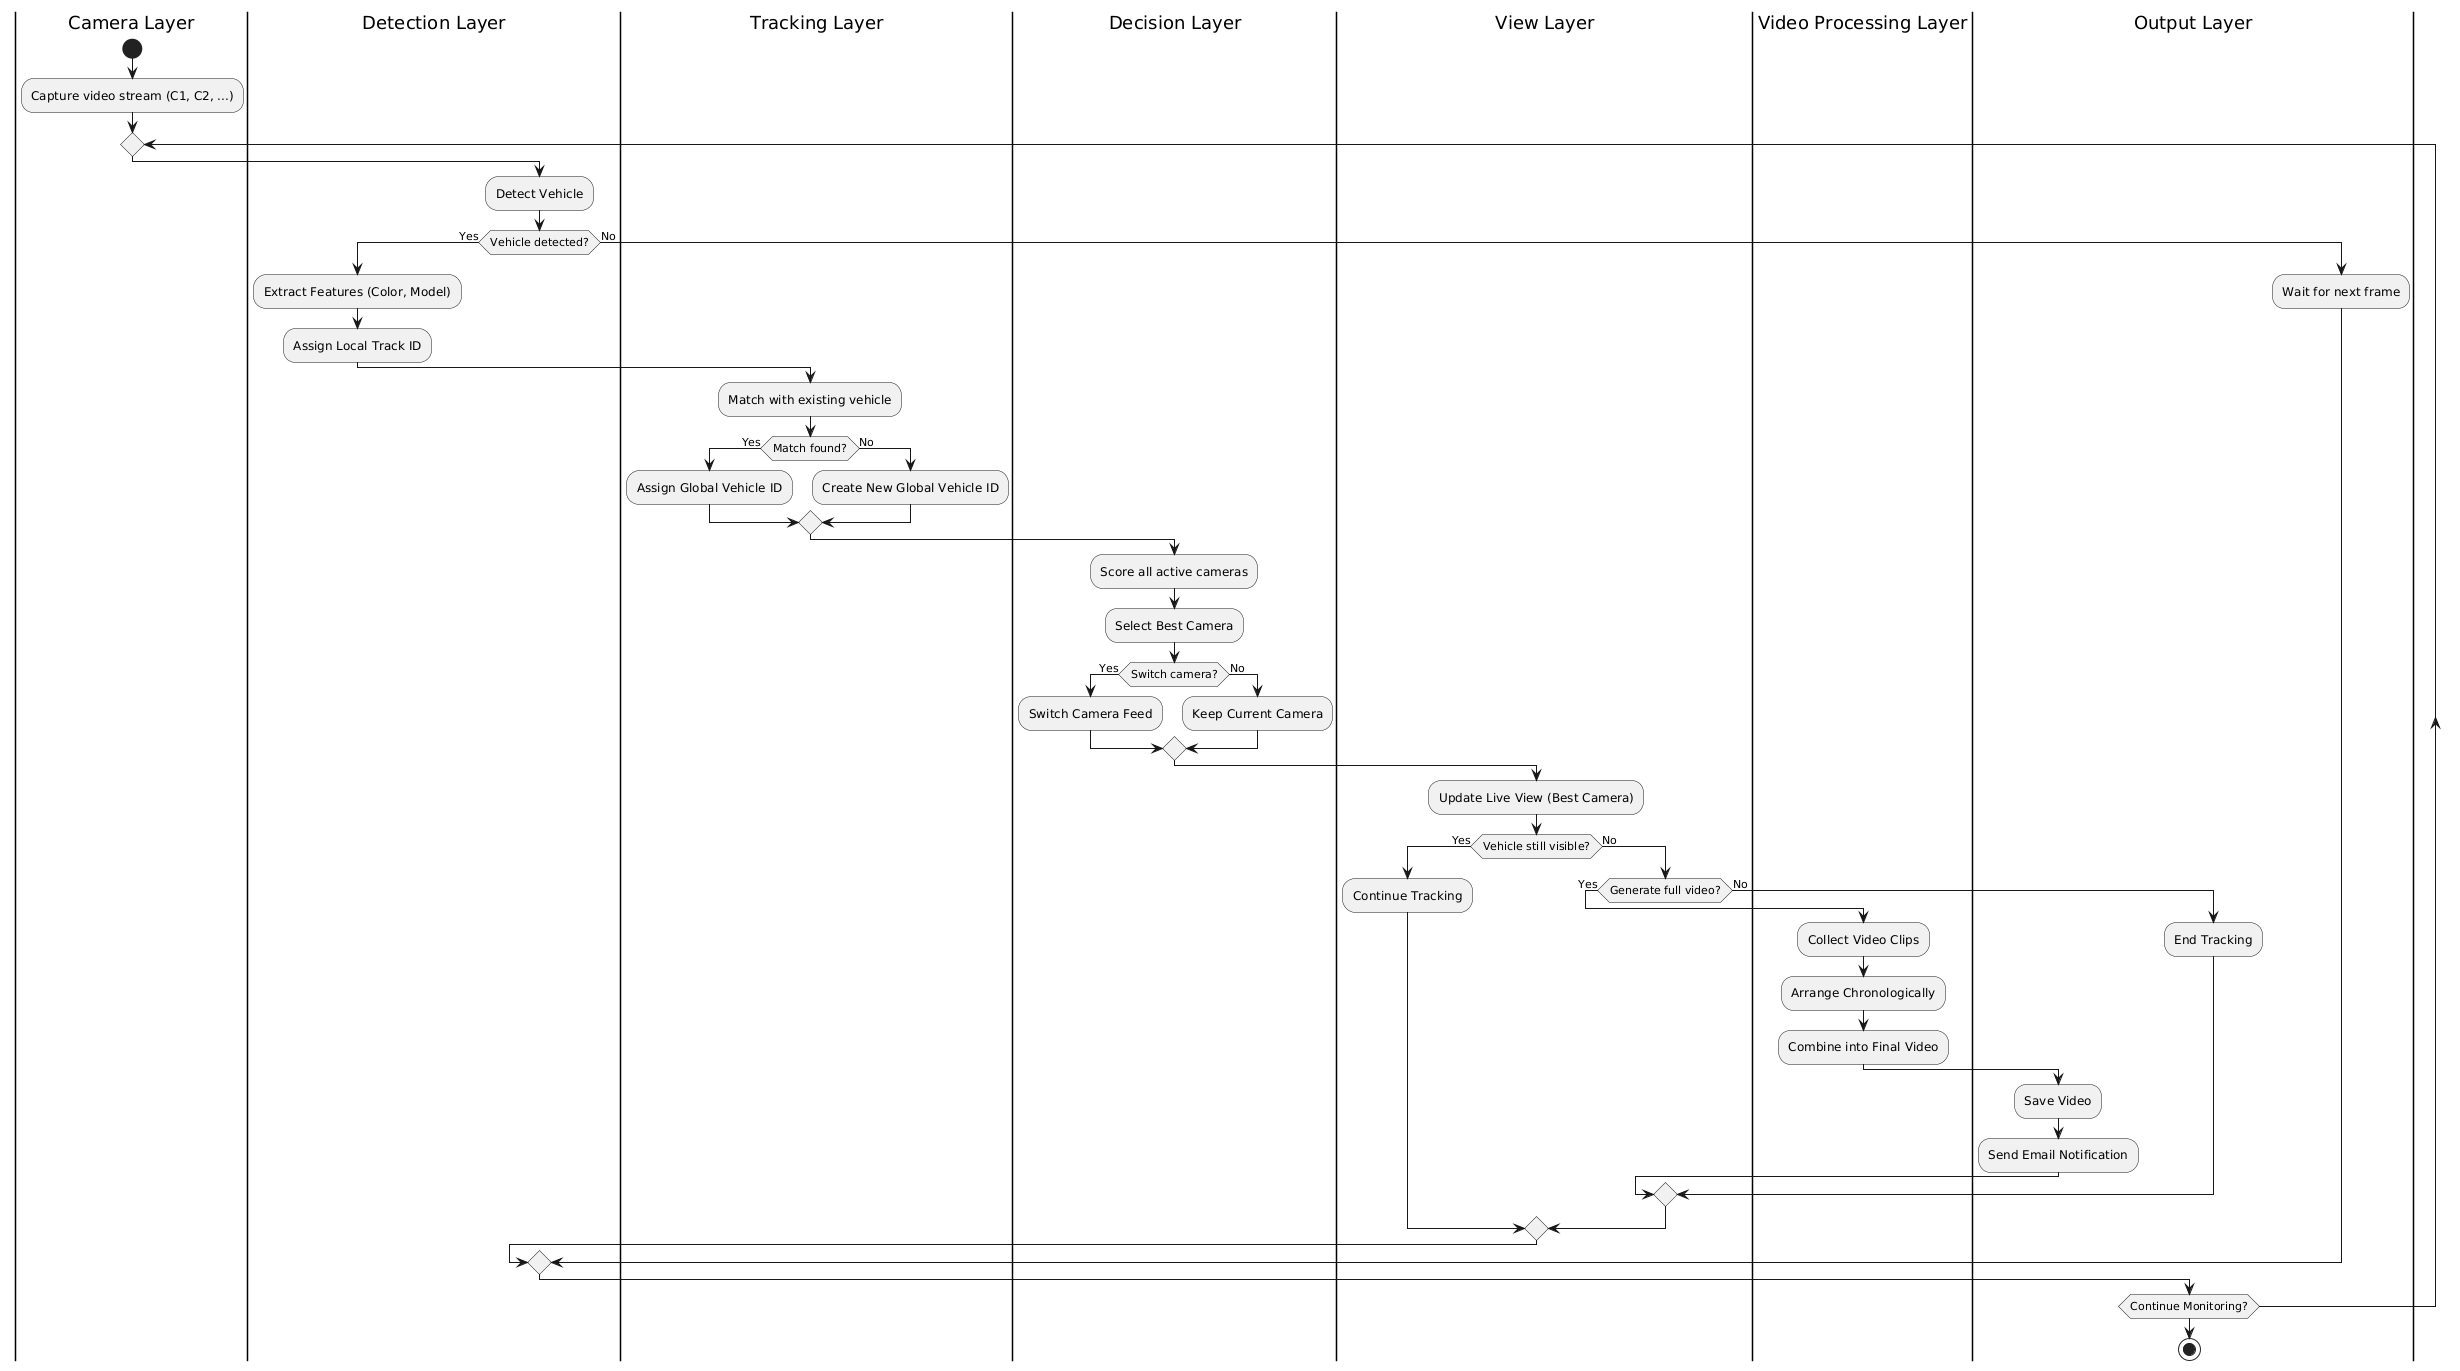

The diagram above was rendered by PlantUML. Its source (embedded in the PNG):
@startuml
|Camera Layer|
start
:Capture video stream (C1, C2, ...);

repeat
  |Detection Layer|
  :Detect Vehicle;

  if (Vehicle detected?) then (Yes)
    :Extract Features (Color, Model);
    :Assign Local Track ID;

    |Tracking Layer|
    :Match with existing vehicle;

    if (Match found?) then (Yes)
      :Assign Global Vehicle ID;
    else (No)
      :Create New Global Vehicle ID;
    endif

    |Decision Layer|
    :Score all active cameras;
    :Select Best Camera;

    if (Switch camera?) then (Yes)
      :Switch Camera Feed;
    else (No)
      :Keep Current Camera;
    endif

    |View Layer|
    :Update Live View (Best Camera);

    if (Vehicle still visible?) then (Yes)
      :Continue Tracking;
    else (No)

      if (Generate full video?) then (Yes)
        
        |Video Processing Layer|
        :Collect Video Clips;
        :Arrange Chronologically;
        :Combine into Final Video;

        |Output Layer|
        :Save Video;
        :Send Email Notification;

      else (No)
        :End Tracking;
      endif

    endif

  else (No)
    :Wait for next frame;
  endif

repeat while (Continue Monitoring?)

stop
@enduml